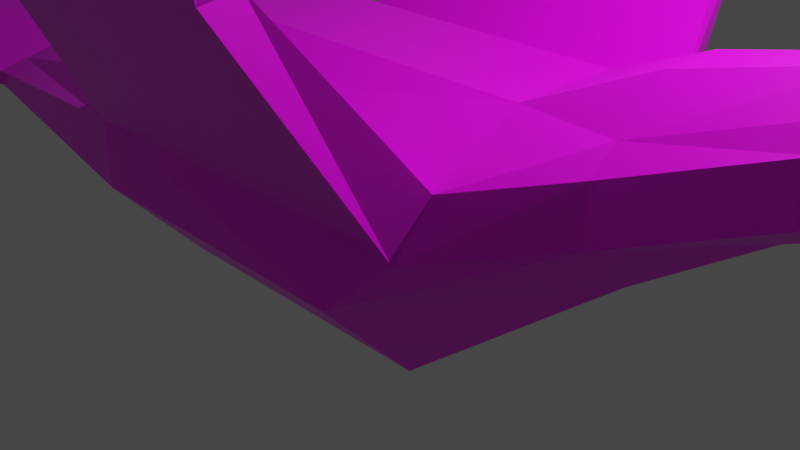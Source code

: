 # Source: Adler.blend  (saved by Blender 2.91.10; exported with 4.5.12 LTS)
import bpy
from mathutils import Matrix  # noqa: F401  (used for matrix-valued properties, if any)

bpy.ops.wm.read_factory_settings(use_empty=True)
scene = bpy.context.scene
scene.name = 'Scene'

# ---- collections
col_collection = bpy.data.collections.new('Collection'); scene.collection.children.link(col_collection)

# ---- images (referenced by path relative to the original .blend; pixels are not part of the script)
import os
ASSET_DIR = os.environ.get("B2B_ASSET_DIR", "")  # directory of the original .blend (textures are referenced by path, not embedded)
HERE = os.path.dirname(os.path.abspath(__file__))  # packed textures are extracted next to this script under _unpacked/

def load_image(name, relpath, width, height, colorspace="sRGB"):
    """Load a texture the original file referenced (path relative to the .blend, or extracted next to this script)."""
    p = next((c for c in (os.path.join(HERE, relpath), os.path.join(ASSET_DIR, relpath)) if relpath and os.path.exists(c)), "")
    if p:
        img = bpy.data.images.load(p, check_existing=True)
        img.name = name
    else:  # same state as the original file: an image datablock whose file is absent (Cycles renders it pink)
        img = bpy.data.images.new(name, width, height)
        img.source = "FILE"
        img.filepath = "//" + (relpath or name)
    img.colorspace_settings.name = colorspace
    return img
img_colorpalette_png = load_image('ColorPalette.png', 'ColorPalette.png', 1024, 1024, 'sRGB')

# ---- materials (node trees are filled in below, after node groups)
mat_material = bpy.data.materials.new('Material')
mat_material.alpha_threshold = 0.0
mat_material.use_transparent_shadow = False
mat_material.line_color = (0.0, 0.0, 0.0, 1.0)

# ---- material node trees
mat_material.use_nodes = True; mat_material.node_tree.nodes.clear()
_N = mat_material.node_tree.nodes; _L = mat_material.node_tree.links
n0 = _N.new('ShaderNodeOutputMaterial'); n0.name = 'Material Output'; n0.location = (300, 300)
n1 = _N.new('ShaderNodeTexImage'); n1.name = 'Image Texture'; n1.location = (-430, 153)
n1.image = img_colorpalette_png
n1.interpolation = 'Closest'
n2 = _N.new('ShaderNodeBsdfPrincipled'); n2.name = 'Principled BSDF'; n2.location = (10, 300)
n2.distribution = 'GGX'
n2.subsurface_method = 'BURLEY'
n2.inputs[2].default_value = 0.4
n2.inputs[3].default_value = 1.45
n2.inputs[27].default_value = (0.0, 0.0, 0.0, 1.0)
n2.inputs[28].default_value = 1.0
_L.new(n2.outputs[0], n0.inputs[0])
_L.new(n1.outputs[0], n2.inputs[0])
n0.is_active_output = True

# ---- world
world_world = bpy.data.worlds.new('World'); scene.world = world_world
world_world.use_nodes = True; world_world.node_tree.nodes.clear()
_N = world_world.node_tree.nodes; _L = world_world.node_tree.links
n0 = _N.new('ShaderNodeOutputWorld'); n0.name = 'World Output'; n0.location = (300, 300)
n1 = _N.new('ShaderNodeBackground'); n1.name = 'Background'; n1.location = (10, 300)
n1.inputs[0].default_value = (0.05088, 0.05088, 0.05088, 1.0)
_L.new(n1.outputs[0], n0.inputs[0])
n0.is_active_output = True
world_world.color = (0.05088, 0.05088, 0.05088)
world_world.use_sun_shadow = False
world_world.sun_shadow_jitter_overblur = 0.0

# ---- cameras
cam_camera = bpy.data.cameras.new('Camera')
cam_camera.clip_end = 100.0
cam_camera.ortho_scale = 7.314

# ---- lights
light_light = bpy.data.lights.new('Light', 'POINT')
light_light.transmission_factor = 0.0
light_light.energy = 1000.0
light_light.shadow_soft_size = 0.1
light_light.shadow_maximum_resolution = 0.006
light_light.use_absolute_resolution = True

# ---- meshes
me_cube = bpy.data.meshes.new('Cube')
me_cube.from_pydata([(1.918, 1.88, 0.912), (1.2, 2.0, 0.2505), (1.918, -1.88, 0.912), (1.2, -2.0, 0.2505), (-2.133, 2.0, 1.0), (-2.133, 2.0, 0.2648), (-2.133, -2.0, 1.0), (-2.133, -2.0, 0.2648), (2.082, -1.62, 1.486), (-2.133, -1.5, 1.398), (2.082, 1.62, 1.486), (-2.133, 1.5, 1.398), (-2.133, 1.0, -0.7959), (-2.133, -1.0, -0.7959), (1.2, 1.0, -0.7951), (1.2, -1.0, -0.7951), (2.0, -0.6, 1.93), (-2.133, -0.6, 1.93), (2.0, 0.6, 1.93), (-2.133, 0.6, 1.93), (1.66, -3.262, 3.123), (-1.267, -3.258, 2.946), (-1.275, 3.262, 3.123), (1.66, 3.262, 3.123), (1.66, -2.912, 3.176), (-1.267, -2.909, 2.999), (-1.275, 2.912, 3.176), (1.66, 2.912, 3.176), (3.125, 1.122, 1.786), (3.125, 1.122, 1.225), (3.125, -1.122, 1.786), (3.125, -1.122, 1.225), (3.125, 0.8415, 2.009), (3.125, -0.8415, 2.009), (3.125, -0.561, 0.7126), (3.125, 0.561, 0.7126), (3.125, 0.3366, 2.42), (3.125, -0.3366, 2.42), (4.519, 0.6889, 2.277), (4.519, 0.6889, 1.756), (4.519, -0.6889, 2.277), (4.519, -0.6889, 1.756), (4.519, 0.5166, 2.484), (4.519, -0.5166, 2.484), (4.213, -0.3444, 1.423), (4.213, 0.3444, 1.423), (4.519, 0.2067, 2.756), (4.519, -0.2067, 2.756), (5.088, 0.4755, 2.06), (4.993, 0.4755, 1.857), (5.088, -0.4755, 2.06), (4.993, -0.4755, 1.857), (5.126, 0.3566, 2.141), (5.126, -0.3566, 2.141), (4.907, -0.2377, 1.672), (4.907, 0.2377, 1.672), (5.206, 0.1426, 2.313), (5.206, -0.1426, 2.313), (3.0, -4.3, 4.391), (-1.972, -4.039, 3.3), (-2.03, 4.027, 3.166), (3.0, 4.3, 4.391), (3.0, -3.98, 4.676), (-1.972, -3.935, 3.574), (-2.03, 3.923, 3.441), (3.0, 3.98, 4.676), (3.29, -6.338, 6.528), (-2.131, -4.578, 4.084), (-2.178, 4.54, 3.967), (3.29, 6.338, 6.528), (3.022, -6.117, 6.826), (-2.131, -4.512, 4.471), (-2.178, 4.473, 4.353), (3.022, 6.117, 6.826), (-0.7643, -8.415, 10.03), (-0.7643, 8.442, 10.03), (-0.9333, -8.282, 10.08), (-0.9333, 8.309, 10.08), (-0.9349, -8.415, 8.372), (-0.9349, 8.442, 8.372), (-1.104, -8.282, 8.427), (-1.104, 8.309, 8.427), (-0.5485, -5.494, 5.282), (-0.8802, 5.549, 5.241), (-0.5647, -5.376, 5.521), (-0.8965, 5.431, 5.48), (-0.1709, -6.963, 6.817), (-0.09239, 7.191, 6.649), (-0.2155, -6.923, 6.989), (-0.137, 7.151, 6.822), (-1.864, -7.214, 6.604), (-1.615, -6.565, 5.869), (-1.984, 7.164, 5.95), (-1.582, 7.589, 6.412), (-1.618, -6.443, 6.112), (-1.866, -7.096, 6.837), (-1.584, 7.472, 6.645), (-1.987, 7.042, 6.193), (-5.843, 1.385, 0.2748), (-5.843, -1.385, 0.2748), (-5.843, -1.385, 0.4564), (-5.843, 1.385, 0.4564), (-5.843, -1.039, 0.5547), (-5.843, 1.039, 0.5547), (-5.843, 0.6924, 0.04539), (-5.843, -0.6924, 0.04539), (-5.843, -0.4155, 0.6861), (-5.843, 0.4155, 0.6861), (5.995, 0.1819, 1.852), (5.934, 0.1819, 1.791), (5.995, -0.1819, 1.852), (5.934, -0.1819, 1.791), (6.019, 0.1364, 1.876), (6.019, -0.1364, 1.876), (5.879, -0.09094, 1.736), (5.879, 0.09094, 1.736), (6.036, 0.05457, 1.893), (6.036, -0.05457, 1.893), (6.002, 0.0, 1.441), (-9.962, 3.539, 0.5115), (-9.962, -3.539, 0.5115), (-9.962, -3.539, 0.8418), (-9.962, 3.539, 0.8418), (-9.618, -2.654, 1.021), (-9.618, 2.654, 1.021), (-9.074, 1.77, 0.09428), (-9.074, -1.77, 0.09428), (-9.074, -1.062, 1.26), (-9.074, 1.062, 1.26)], [], [(15, 14, 35, 34), (3, 2, 6, 7), (17, 19, 107, 106), (5, 1, 14, 12), (0, 10, 32, 28), (5, 4, 0, 1), (19, 11, 103, 107), (10, 0, 23, 27), (4, 11, 26, 22), (13, 7, 99, 105), (12, 14, 15, 13), (3, 7, 13, 15), (6, 9, 102, 100), (1, 0, 28, 29), (18, 19, 17, 16), (9, 8, 16, 17), (10, 11, 19, 18), (18, 16, 37, 36), (24, 25, 63, 62), (27, 23, 61, 65), (8, 9, 25, 24), (0, 4, 22, 23), (9, 6, 21, 25), (2, 8, 24, 20), (6, 2, 20, 21), (11, 10, 27, 26), (35, 29, 39, 45), (30, 31, 41, 40), (34, 35, 45, 44), (3, 15, 34, 31), (8, 2, 30, 33), (16, 8, 33, 37), (14, 1, 29, 35), (2, 3, 31, 30), (10, 18, 36, 32), (38, 42, 52, 48), (45, 39, 49, 55), (40, 41, 51, 50), (47, 43, 53, 57), (28, 32, 42, 38), (31, 34, 44, 41), (33, 30, 40, 43), (36, 37, 47, 46), (29, 28, 38, 39), (56, 57, 117, 116), (53, 50, 110, 113), (51, 54, 114, 111), (52, 56, 116, 112), (42, 46, 56, 52), (41, 44, 54, 51), (43, 40, 50, 53), (46, 47, 57, 56), (39, 38, 48, 49), (44, 45, 55, 54), (32, 36, 46, 42), (33, 43, 47, 37), (63, 59, 67, 71), (59, 58, 66, 67), (21, 20, 58, 59), (25, 21, 59, 63), (20, 24, 62, 58), (26, 27, 65, 64), (23, 22, 60, 61), (22, 26, 64, 60), (73, 69, 75, 77), (58, 62, 70, 66), (64, 65, 73, 72), (61, 60, 68, 69), (60, 64, 72, 68), (65, 61, 69, 73), (62, 63, 71, 70), (72, 73, 77, 81, 89, 96, 97, 85), (70, 71, 84, 94, 95, 88, 80, 76), (78, 74, 76, 80), (66, 70, 76, 74), (75, 79, 81, 77), (68, 72, 85, 83), (69, 68, 83, 92, 93, 87, 79, 75), (71, 67, 82, 84), (87, 89, 81, 79), (88, 86, 78, 80), (89, 87, 93, 96), (83, 85, 97, 92), (84, 82, 91, 94), (67, 66, 74, 78, 86, 90, 91, 82), (92, 97, 96, 93), (94, 91, 90, 95), (86, 88, 95, 90), (105, 99, 120, 126), (101, 98, 119, 122), (107, 103, 124, 128), (103, 101, 122, 124), (7, 6, 100, 99), (12, 13, 105, 104), (11, 4, 101, 103), (5, 12, 104, 98), (9, 17, 106, 102), (4, 5, 98, 101), (109, 108, 118), (116, 117, 118), (113, 110, 118), (111, 114, 118), (49, 48, 108, 109), (54, 55, 115, 114), (57, 53, 113, 117), (50, 51, 111, 110), (55, 49, 109, 115), (48, 52, 112, 108), (114, 115, 118), (117, 113, 118), (110, 111, 118), (115, 109, 118), (108, 112, 118), (112, 116, 118), (120, 121, 122, 119), (124, 123, 127, 128), (122, 121, 123, 124), (120, 119, 125, 126), (100, 102, 123, 121), (106, 107, 128, 127), (104, 105, 126, 125), (102, 106, 127, 123), (99, 100, 121, 120), (98, 104, 125, 119)])
_uv = me_cube.uv_layers.new(name='UVMap')
_uv.uv.foreach_set('vector', [0.1007, 0.5081, 0.1007, 0.5081, 0.1007, 0.5081, 0.1007, 0.5081, 0.1007, 0.5081, 0.1007, 0.5081, 0.1007, 0.5081, 0.1007, 0.5081, 0.1007, 0.5081, 0.1007, 0.5081, 0.1007, 0.5081, 0.1007, 0.5081, 0.1007, 0.5081, 0.1007, 0.5081, 0.1007, 0.5081, 0.1007, 0.5081, 0.1007, 0.5081, 0.1007, 0.5081, 0.1007, 0.5081, 0.1007, 0.5081, 0.1007, 0.5081, 0.1007, 0.5081, 0.1007, 0.5081, 0.1007, 0.5081, 0.1007, 0.5081, 0.1007, 0.5081, 0.1007, 0.5081, 0.1007, 0.5081, 0.1007, 0.5081, 0.1007, 0.5081, 0.1007, 0.5081, 0.1007, 0.5081, 0.1007, 0.5081, 0.1007, 0.5081, 0.1007, 0.5081, 0.1007, 0.5081, 0.1007, 0.5081, 0.1007, 0.5081, 0.1007, 0.5081, 0.1007, 0.5081, 0.1007, 0.5081, 0.1007, 0.5081, 0.1007, 0.5081, 0.1007, 0.5081, 0.1007, 0.5081, 0.1007, 0.5081, 0.1007, 0.5081, 0.1007, 0.5081, 0.1007, 0.5081, 0.1007, 0.5081, 0.1007, 0.5081, 0.1007, 0.5081, 0.1007, 0.5081, 0.1007, 0.5081, 0.1007, 0.5081, 0.1007, 0.5081, 0.1007, 0.5081, 0.1007, 0.5081, 0.1007, 0.5081, 0.1007, 0.5081, 0.1007, 0.5081, 0.1007, 0.5081, 0.1007, 0.5081, 0.1007, 0.5081, 0.1007, 0.5081, 0.1007, 0.5081, 0.1007, 0.5081, 0.1007, 0.5081, 0.1007, 0.5081, 0.1007, 0.5081, 0.1007, 0.5081, 0.1007, 0.5081, 0.1007, 0.5081, 0.1007, 0.5081, 0.1007, 0.5081, 0.1007, 0.5081, 0.1007, 0.5081, 0.1007, 0.5081, 0.1007, 0.5081, 0.1007, 0.5081, 0.1007, 0.5081, 0.1007, 0.5081, 0.1007, 0.5081, 0.1007, 0.5081, 0.1007, 0.5081, 0.1007, 0.5081, 0.1007, 0.5081, 0.1007, 0.5081, 0.1007, 0.5081, 0.1007, 0.5081, 0.1007, 0.5081, 0.1007, 0.5081, 0.1007, 0.5081, 0.1007, 0.5081, 0.1007, 0.5081, 0.1007, 0.5081, 0.1007, 0.5081, 0.1007, 0.5081, 0.1007, 0.5081, 0.1007, 0.5081, 0.1007, 0.5081, 0.1007, 0.5081, 0.1007, 0.5081, 0.1007, 0.5081, 0.9946, 0.3519, 0.9946, 0.3519, 0.9946, 0.3519, 0.9946, 0.3519, 0.9946, 0.3519, 0.9946, 0.3519, 0.9946, 0.3519, 0.9946, 0.3519, 0.9946, 0.3519, 0.9946, 0.3519, 0.9946, 0.3519, 0.9946, 0.3519, 0.1007, 0.5081, 0.1007, 0.5081, 0.1007, 0.5081, 0.1007, 0.5081, 0.1007, 0.5081, 0.1007, 0.5081, 0.1007, 0.5081, 0.1007, 0.5081, 0.1007, 0.5081, 0.1007, 0.5081, 0.1007, 0.5081, 0.1007, 0.5081, 0.1007, 0.5081, 0.1007, 0.5081, 0.1007, 0.5081, 0.1007, 0.5081, 0.1007, 0.5081, 0.1007, 0.5081, 0.1007, 0.5081, 0.1007, 0.5081, 0.1007, 0.5081, 0.1007, 0.5081, 0.1007, 0.5081, 0.1007, 0.5081, 0.9829, 0.6019, 0.9829, 0.6019, 0.9829, 0.6019, 0.9829, 0.6019, 0.9829, 0.6019, 0.9829, 0.6019, 0.9829, 0.6019, 0.9829, 0.6019, 0.9829, 0.6019, 0.9829, 0.6019, 0.9829, 0.6019, 0.9829, 0.6019, 0.9829, 0.6019, 0.9829, 0.6019, 0.9829, 0.6019, 0.9829, 0.6019, 0.9946, 0.3519, 0.9946, 0.3519, 0.9946, 0.3519, 0.9946, 0.3519, 0.9946, 0.3519, 0.9946, 0.3519, 0.9946, 0.3519, 0.9946, 0.3519, 0.9946, 0.3519, 0.9946, 0.3519, 0.9946, 0.3519, 0.9946, 0.3519, 0.9946, 0.3519, 0.9946, 0.3519, 0.9946, 0.3519, 0.9946, 0.3519, 0.9946, 0.3519, 0.9946, 0.3519, 0.9946, 0.3519, 0.9946, 0.3519, 0.1814, 0.3669, 0.1814, 0.3669, 0.1814, 0.3669, 0.1814, 0.3669, 0.1814, 0.3669, 0.1814, 0.3669, 0.1814, 0.3669, 0.1814, 0.3669, 0.1814, 0.3669, 0.1814, 0.3669, 0.1814, 0.3669, 0.1814, 0.3669, 0.1814, 0.3669, 0.1814, 0.3669, 0.1814, 0.3669, 0.1814, 0.3669, 0.9829, 0.6019, 0.9829, 0.6019, 0.9829, 0.6019, 0.9829, 0.6019, 0.9829, 0.6019, 0.9829, 0.6019, 0.9829, 0.6019, 0.9829, 0.6019, 0.9829, 0.6019, 0.9829, 0.6019, 0.9829, 0.6019, 0.9829, 0.6019, 0.9829, 0.6019, 0.9829, 0.6019, 0.9829, 0.6019, 0.9829, 0.6019, 0.9829, 0.6019, 0.9829, 0.6019, 0.9829, 0.6019, 0.9829, 0.6019, 0.9829, 0.6019, 0.9829, 0.6019, 0.9829, 0.6019, 0.9829, 0.6019, 0.9946, 0.3519, 0.9946, 0.3519, 0.9946, 0.3519, 0.9946, 0.3519, 0.9946, 0.3519, 0.9946, 0.3519, 0.9946, 0.3519, 0.9946, 0.3519, 0.1007, 0.5081, 0.1007, 0.5081, 0.1007, 0.5081, 0.1007, 0.5081, 0.1007, 0.5081, 0.1007, 0.5081, 0.1007, 0.5081, 0.1007, 0.5081, 0.1007, 0.5081, 0.1007, 0.5081, 0.1007, 0.5081, 0.1007, 0.5081, 0.1007, 0.5081, 0.1007, 0.5081, 0.1007, 0.5081, 0.1007, 0.5081, 0.1007, 0.5081, 0.1007, 0.5081, 0.1007, 0.5081, 0.1007, 0.5081, 0.1007, 0.5081, 0.1007, 0.5081, 0.1007, 0.5081, 0.1007, 0.5081, 0.1007, 0.5081, 0.1007, 0.5081, 0.1007, 0.5081, 0.1007, 0.5081, 0.1007, 0.5081, 0.1007, 0.5081, 0.1007, 0.5081, 0.1007, 0.5081, 0.1007, 0.5081, 0.1007, 0.5081, 0.1007, 0.5081, 0.1007, 0.5081, 0.1007, 0.5081, 0.1007, 0.5081, 0.1007, 0.5081, 0.1007, 0.5081, 0.1007, 0.5081, 0.1007, 0.5081, 0.1007, 0.5081, 0.1007, 0.5081, 0.1007, 0.5081, 0.1007, 0.5081, 0.1007, 0.5081, 0.1007, 0.5081, 0.1007, 0.5081, 0.1007, 0.5081, 0.1007, 0.5081, 0.1007, 0.5081, 0.1007, 0.5081, 0.1007, 0.5081, 0.1007, 0.5081, 0.1007, 0.5081, 0.1007, 0.5081, 0.1007, 0.5081, 0.1007, 0.5081, 0.1007, 0.5081, 0.1007, 0.5081, 0.1007, 0.5081, 0.1007, 0.5081, 0.1007, 0.5081, 0.1007, 0.5081, 0.1007, 0.5081, 0.1007, 0.5081, 0.1007, 0.5081, 0.1007, 0.5081, 0.1007, 0.5081, 0.1007, 0.5081, 0.1007, 0.5081, 0.1007, 0.5081, 0.1007, 0.5081, 0.1007, 0.5081, 0.1007, 0.5081, 0.1007, 0.5081, 0.1007, 0.5081, 0.1007, 0.5081, 0.1007, 0.5081, 0.1007, 0.5081, 0.1007, 0.5081, 0.1007, 0.5081, 0.1007, 0.5081, 0.1007, 0.5081, 0.1007, 0.5081, 0.1007, 0.5081, 0.1007, 0.5081, 0.1007, 0.5081, 0.1007, 0.5081, 0.1007, 0.5081, 0.1007, 0.5081, 0.1007, 0.5081, 0.1007, 0.5081, 0.1007, 0.5081, 0.1007, 0.5081, 0.1007, 0.5081, 0.1007, 0.5081, 0.1007, 0.5081, 0.1007, 0.5081, 0.1007, 0.5081, 0.1007, 0.5081, 0.1007, 0.5081, 0.1007, 0.5081, 0.1007, 0.5081, 0.1007, 0.5081, 0.1007, 0.5081, 0.1007, 0.5081, 0.1007, 0.5081, 0.1007, 0.5081, 0.1007, 0.5081, 0.1007, 0.5081, 0.1007, 0.5081, 0.1007, 0.5081, 0.1007, 0.5081, 0.1007, 0.5081, 0.1007, 0.5081, 0.1007, 0.5081, 0.1007, 0.5081, 0.1007, 0.5081, 0.1007, 0.5081, 0.1007, 0.5081, 0.1007, 0.5081, 0.1007, 0.5081, 0.1007, 0.5081, 0.1007, 0.5081, 0.1007, 0.5081, 0.1007, 0.5081, 0.1007, 0.5081, 0.1007, 0.5081, 0.1007, 0.5081, 0.1007, 0.5081, 0.1007, 0.5081, 0.1007, 0.5081, 0.1007, 0.5081, 0.1007, 0.5081, 0.1007, 0.5081, 0.1007, 0.5081, 0.1007, 0.5081, 0.1007, 0.5081, 0.1007, 0.5081, 0.1007, 0.5081, 0.1007, 0.5081, 0.1007, 0.5081, 0.9927, 0.5081, 0.9927, 0.5081, 0.9927, 0.5081, 0.9927, 0.5081, 0.9927, 0.5081, 0.9927, 0.5081, 0.9927, 0.5081, 0.9927, 0.5081, 0.9927, 0.5081, 0.9927, 0.5081, 0.9927, 0.5081, 0.9927, 0.5081, 0.9927, 0.5081, 0.9927, 0.5081, 0.9927, 0.5081, 0.9927, 0.5081, 0.1007, 0.5081, 0.1007, 0.5081, 0.1007, 0.5081, 0.1007, 0.5081, 0.1007, 0.5081, 0.1007, 0.5081, 0.1007, 0.5081, 0.1007, 0.5081, 0.1007, 0.5081, 0.1007, 0.5081, 0.1007, 0.5081, 0.1007, 0.5081, 0.1007, 0.5081, 0.1007, 0.5081, 0.1007, 0.5081, 0.1007, 0.5081, 0.1007, 0.5081, 0.1007, 0.5081, 0.1007, 0.5081, 0.1007, 0.5081, 0.1007, 0.5081, 0.1007, 0.5081, 0.1007, 0.5081, 0.1007, 0.5081, 0.1814, 0.3669, 0.1814, 0.3669, 0.1814, 0.3669, 0.1814, 0.3669, 0.1814, 0.3669, 0.1814, 0.3669, 0.1814, 0.3669, 0.1814, 0.3669, 0.1814, 0.3669, 0.1814, 0.3669, 0.1814, 0.3669, 0.1814, 0.3669, 0.1814, 0.3669, 0.1814, 0.3669, 0.1814, 0.3669, 0.1814, 0.3669, 0.1814, 0.3669, 0.1814, 0.3669, 0.1814, 0.3669, 0.1814, 0.3669, 0.1814, 0.3669, 0.1814, 0.3669, 0.1814, 0.3669, 0.1814, 0.3669, 0.1814, 0.3669, 0.1814, 0.3669, 0.1814, 0.3669, 0.1814, 0.3669, 0.1814, 0.3669, 0.1814, 0.3669, 0.1814, 0.3669, 0.1814, 0.3669, 0.1814, 0.3669, 0.1814, 0.3669, 0.1814, 0.3669, 0.1814, 0.3669, 0.1814, 0.3669, 0.1814, 0.3669, 0.1814, 0.3669, 0.1814, 0.3669, 0.1814, 0.3669, 0.1814, 0.3669, 0.1814, 0.3669, 0.1814, 0.3669, 0.1814, 0.3669, 0.1814, 0.3669, 0.1814, 0.3669, 0.1814, 0.3669, 0.1814, 0.3669, 0.1814, 0.3669, 0.1814, 0.3669, 0.1814, 0.3669, 0.1814, 0.3669, 0.1814, 0.3669, 0.9927, 0.5081, 0.9927, 0.5081, 0.9927, 0.5081, 0.9927, 0.5081, 0.9927, 0.5081, 0.9927, 0.5081, 0.9927, 0.5081, 0.9927, 0.5081, 0.9927, 0.5081, 0.9927, 0.5081, 0.9927, 0.5081, 0.9927, 0.5081, 0.9927, 0.5081, 0.9927, 0.5081, 0.9927, 0.5081, 0.9927, 0.5081, 0.9927, 0.5081, 0.9927, 0.5081, 0.9927, 0.5081, 0.9927, 0.5081, 0.9927, 0.5081, 0.9927, 0.5081, 0.9927, 0.5081, 0.9927, 0.5081, 0.9927, 0.5081, 0.9927, 0.5081, 0.9927, 0.5081, 0.9927, 0.5081, 0.9927, 0.5081, 0.9927, 0.5081, 0.9927, 0.5081, 0.9927, 0.5081, 0.9927, 0.5081, 0.9927, 0.5081, 0.9927, 0.5081, 0.9927, 0.5081, 0.9927, 0.5081, 0.9927, 0.5081, 0.9927, 0.5081, 0.9927, 0.5081])
me_cube.materials.append(mat_material)
me_cube.use_remesh_preserve_volume = False
me_cube.use_remesh_preserve_attributes = False
me_cube.use_mirror_vertex_groups = False
me_cube.update()
arm_armature = bpy.data.armatures.new('Armature')  # bones are not reproduced

# ---- objects
ob_camera = bpy.data.objects.new('Camera', cam_camera)
ob_cube = bpy.data.objects.new('Cube', me_cube)
ob_light = bpy.data.objects.new('Light', light_light)
ob_armature = bpy.data.objects.new('Armature', arm_armature)

# ---- transforms, parenting, visibility, modifiers, constraints
ob_camera.location = (7.359, -6.926, 4.958)
ob_camera.rotation_euler = (1.109, 0.0, 0.8149)
ob_camera.lock_rotations_4d = False
ob_camera.empty_display_type = 'ARROWS'
ob_camera.color = (0.0, 0.0, 0.0, 0.0)
ob_camera.display_type = 'WIRE'
ob_camera.lineart.crease_threshold = 0.0
ob_cube.parent = ob_armature
ob_cube.location = (0.0, 0.0, 0.0)
ob_cube.lock_rotations_4d = False
ob_cube.empty_display_type = 'ARROWS'
ob_cube.lineart.crease_threshold = 0.0
_vg = ob_cube.vertex_groups.new(name='Bone')
for _i, _w in zip([0, 1, 2, 3, 4, 5, 6, 7, 8, 10, 11, 12, 13, 14, 15, 16, 18, 28, 29, 30, 31, 32, 33, 34, 35], [0.5095, 0.3801, 0.4958, 0.3322, 0.01032, 0.008839, 0.0008073, 0.005052, 0.4538, 0.4793, 0.0009584, 0.01849, 0.01312, 0.7912, 0.7764, 0.08627, 0.1028, 0.1168, 0.06412, 0.07192, 0.09894, 0.08078, 0.01376, 0.04897, 0.04754]): _vg.add([_i], _w, 'REPLACE')
_vg = ob_cube.vertex_groups.new(name='Bone.001')
for _i, _w in zip([0, 1, 2, 3, 8, 10, 14, 15, 16, 17, 18, 19, 28, 29, 30, 31, 32, 33, 34, 35, 36, 37, 38, 39, 40, 41, 42, 43, 44, 45, 46, 47, 48, 49, 50, 51, 52, 53, 54, 55], [0.1802, 0.04611, 0.1787, 0.0545, 0.3027, 0.2892, 0.0511, 0.05397, 0.8417, 0.0207, 0.8191, 0.02241, 0.8506, 0.8862, 0.8822, 0.8592, 0.8761, 0.9305, 0.9265, 0.9326, 0.9477, 0.9366, 0.7171, 0.7952, 0.7231, 0.8003, 0.5559, 0.5574, 0.9075, 0.8991, 0.5084, 0.5072, 0.09601, 0.1479, 0.09538, 0.1423, 0.06127, 0.06163, 0.149, 0.1449]): _vg.add([_i], _w, 'REPLACE')
_vg = ob_cube.vertex_groups.new(name='Bone.002')
for _i, _w in zip([32, 36, 37, 38, 39, 40, 41, 42, 43, 44, 45, 46, 47, 48, 49, 50, 51, 52, 53, 54, 55, 56, 57, 108, 109, 110, 111, 112, 113, 114, 115, 116, 117, 118], [0.0114, 0.0374, 0.03759, 0.2749, 0.1963, 0.2739, 0.1935, 0.4418, 0.441, 0.08172, 0.09116, 0.4925, 0.4929, 0.903, 0.8506, 0.9041, 0.8566, 0.9382, 0.9381, 0.8496, 0.8536, 0.9751, 0.9759, 0.9997, 0.9965, 0.9993, 0.9974, 1.001, 0.9999, 0.9969, 0.9967, 1.0, 1.0, 0.9983]): _vg.add([_i], _w, 'REPLACE')
_vg = ob_cube.vertex_groups.new(name='Bone.003')
for _i, _w in zip([0, 1, 5, 10, 14], [0.1863, 0.4276, 0.02755, 0.06057, 0.07306]): _vg.add([_i], _w, 'REPLACE')
_vg = ob_cube.vertex_groups.new(name='Bone.004')
for _i, _w in zip([0, 1, 4, 5, 10, 11, 19, 22, 23, 26, 27, 28, 60, 61, 64, 65, 68, 69, 72, 73, 83, 85, 92, 93, 96, 97], [0.0842, 0.04142, 0.0842, 0.02932, 0.127, 0.08606, 0.00922, 0.7271, 0.934, 0.7456, 0.923, 0.002561, 0.601, 0.5104, 0.5724, 0.5071, 0.4776, 0.08043, 0.3986, 0.07995, 0.1686, 0.1578, 0.05065, 0.01859, 0.02091, 0.04873]): _vg.add([_i], _w, 'REPLACE')
_vg = ob_cube.vertex_groups.new(name='Bone.005')
for _i, _w in zip([22, 23, 26, 27, 60, 61, 64, 65, 68, 69, 72, 73, 75, 77, 79, 81, 83, 85, 87, 89, 92, 93, 96, 97], [0.1234, 0.02259, 0.09572, 0.009603, 0.294, 0.4869, 0.3268, 0.4891, 0.4597, 0.9263, 0.5423, 0.9269, 0.9999, 1.001, 0.9978, 0.9978, 0.811, 0.8226, 0.9861, 0.9748, 0.9414, 0.9605, 0.9593, 0.9423]): _vg.add([_i], _w, 'REPLACE')
_vg = ob_cube.vertex_groups.new(name='Bone.006')
for _i, _w in zip([2, 3, 6, 7, 8, 15], [0.1823, 0.4695, 0.01018, 0.006579, 0.05956, 0.08171]): _vg.add([_i], _w, 'REPLACE')
_vg = ob_cube.vertex_groups.new(name='Bone.007')
for _i, _w in zip([2, 3, 6, 7, 8, 9, 17, 20, 21, 24, 25, 58, 59, 62, 63, 66, 67, 70, 71, 82, 84, 90, 91, 94, 95], [0.09991, 0.04217, 0.0875, 0.03083, 0.1421, 0.09331, 0.01495, 0.9311, 0.7712, 0.9267, 0.7569, 0.5081, 0.6761, 0.5065, 0.6811, 0.05174, 0.5497, 0.04743, 0.5337, 0.2056, 0.2175, 0.01822, 0.07557, 0.08245, 0.006116]): _vg.add([_i], _w, 'REPLACE')
_vg = ob_cube.vertex_groups.new(name='Bone.008')
for _i, _w in zip([20, 21, 24, 25, 58, 59, 62, 63, 66, 67, 70, 71, 74, 76, 78, 80, 82, 84, 86, 88, 90, 91, 94, 95], [0.02569, 0.07843, 0.006668, 0.06448, 0.4892, 0.2312, 0.4905, 0.2331, 0.956, 0.3935, 0.9583, 0.4184, 0.9998, 1.0, 0.9985, 0.998, 0.7766, 0.7647, 0.9875, 0.9814, 0.9625, 0.9169, 0.9099, 0.969]): _vg.add([_i], _w, 'REPLACE')
_vg = ob_cube.vertex_groups.new(name='Bone.010')
for _i, _w in zip([0, 1, 2, 3, 4, 5, 6, 7, 8, 9, 10, 11, 12, 13, 14, 15, 16, 17, 18, 19, 21, 22, 25, 26, 59, 60, 63, 64, 67, 68, 71, 72, 98, 99, 100, 101, 102, 103, 104, 105, 106, 107, 124], [0.01311, 0.0902, 0.02056, 0.08934, 0.806, 0.8441, 0.806, 0.8546, 0.01217, 0.8092, 0.0156, 0.8078, 0.9139, 0.9203, 0.0628, 0.06589, 0.005377, 0.8658, 0.00954, 0.8659, 0.1214, 0.1164, 0.1417, 0.1293, 0.07395, 0.08227, 0.06753, 0.07988, 0.04014, 0.04868, 0.02564, 0.04336, 0.1362, 0.1405, 0.1869, 0.1793, 0.326, 0.2917, 0.02219, 0.04156, 0.04908, 0.0523, 0.002973]): _vg.add([_i], _w, 'REPLACE')
_vg = ob_cube.vertex_groups.new(name='Bone.011')
for _i, _w in zip([4, 5, 6, 7, 9, 11, 12, 13, 17, 19, 98, 99, 100, 101, 102, 103, 104, 105, 106, 107, 119, 120, 121, 122, 123, 124, 125, 126, 127, 128], [0.01247, 0.028, 0.008443, 0.02365, 0.01336, 0.01487, 0.01319, 0.009128, 0.0214, 0.02193, 0.86, 0.8559, 0.8092, 0.8165, 0.6706, 0.7047, 0.9626, 0.9527, 0.9494, 0.9466, 0.9876, 0.985, 0.9865, 0.9871, 0.9828, 0.9731, 0.9803, 0.9837, 0.9793, 0.9828]): _vg.add([_i], _w, 'REPLACE')
_m = ob_cube.modifiers.new('Armature', 'ARMATURE')
_m.object = ob_armature
ob_light.location = (4.076, 1.005, 5.904)
ob_light.rotation_euler = (0.6503, 0.05522, 1.866)
ob_light.lock_rotations_4d = False
ob_light.empty_display_type = 'ARROWS'
ob_light.color = (0.0, 0.0, 0.0, 0.0)
ob_light.lineart.crease_threshold = 0.0
ob_armature.location = (0.0, 0.0, 0.0)
ob_armature.show_in_front = True
ob_armature.lineart.crease_threshold = 0.0

# ---- collection membership
scene.collection.objects.link(ob_camera)
col_collection.objects.link(ob_cube)
col_collection.objects.link(ob_light)
col_collection.objects.link(ob_armature)

# ---- scene / render settings (as saved in the file)
scene.camera = ob_camera
scene.frame_start = 0; scene.frame_end = 60; scene.frame_set(0)
scene.render.engine = 'BLENDER_EEVEE_NEXT'
scene.render.fps = 25
scene.cycles.use_denoising = False
scene.cycles.samples = 128
scene.cycles.sampling_pattern = 'TABULATED_SOBOL'
scene.cycles.use_adaptive_sampling = False
scene.cycles.use_light_tree = False
scene.view_settings.view_transform = 'Filmic'
bpy.context.view_layer.update()

